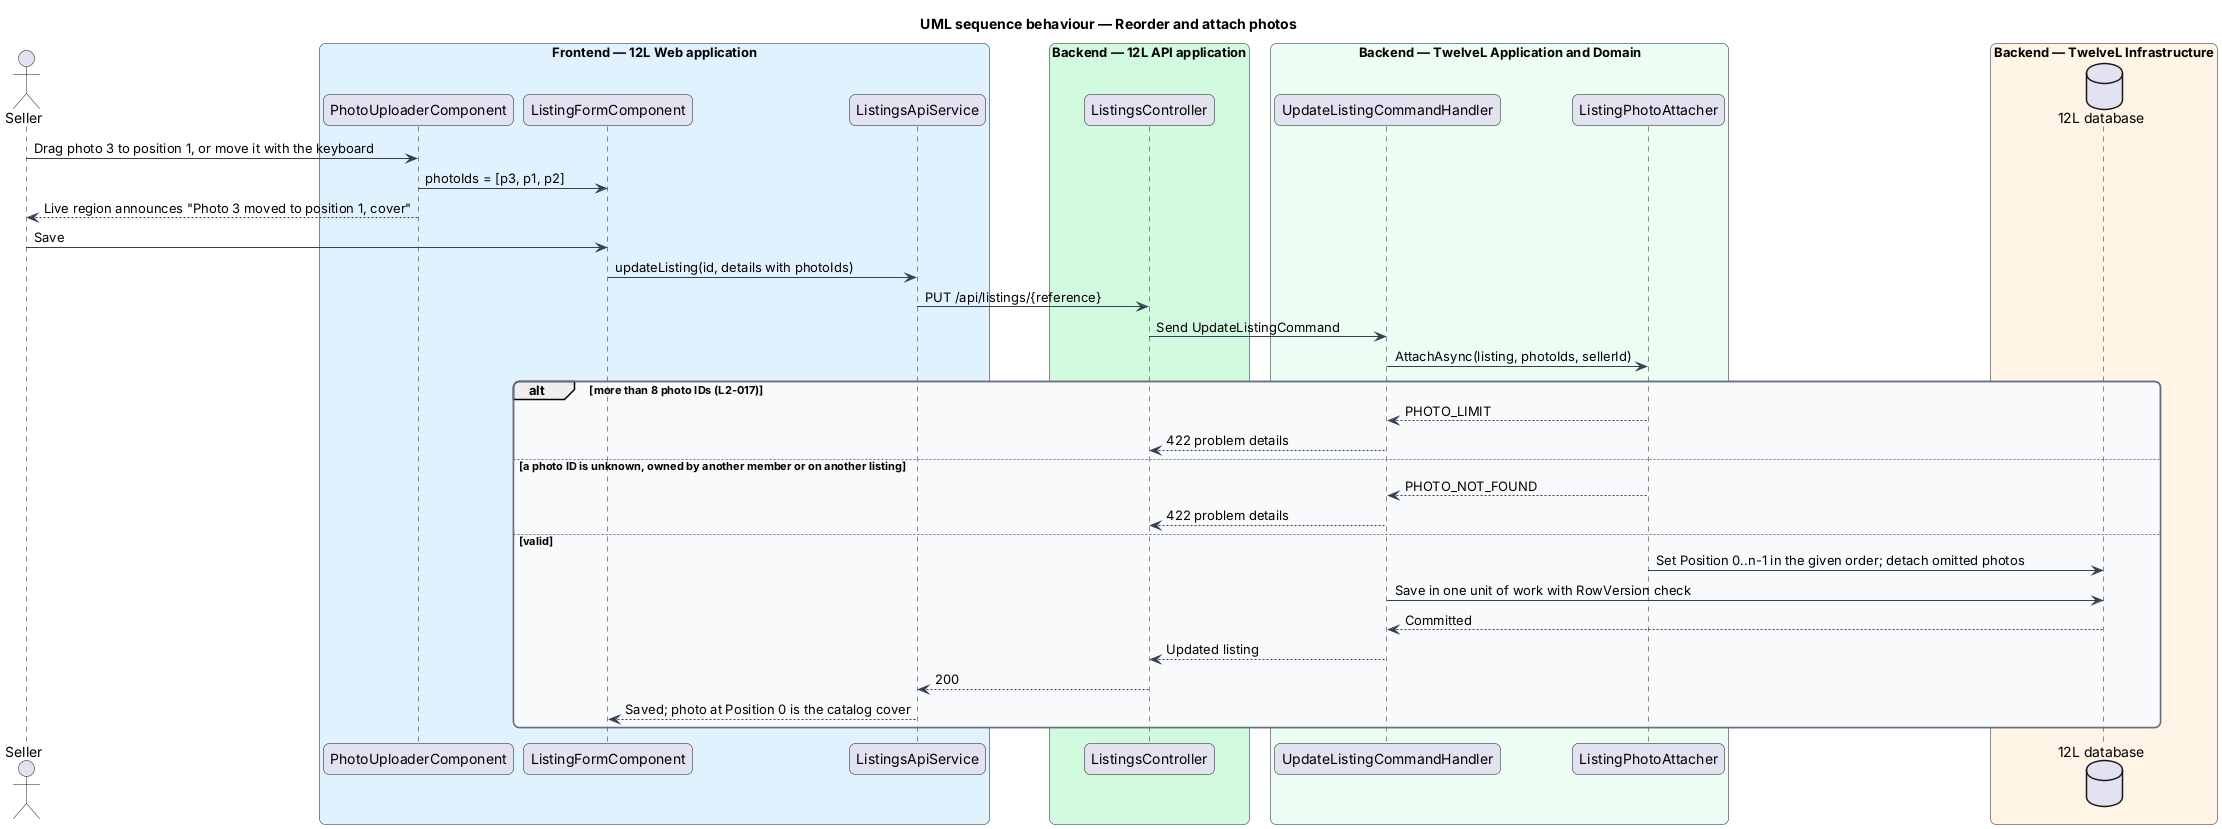

The diagram above was rendered by PlantUML. Its source (embedded in the PNG):
@startuml
title UML sequence behaviour — Reorder and attach photos
skinparam backgroundColor #FFFFFF
skinparam shadowing false
skinparam roundcorner 12
skinparam defaultFontName Arial
skinparam ArrowColor #344054
skinparam rectangle {
  BorderColor #344054
  FontColor #101828
}
skinparam package {
  BorderColor #667085
  FontColor #101828
  BackgroundColor #F9FAFB
}
actor "Seller" as actor
box "Frontend — 12L Web application" #E0F2FE
  participant "PhotoUploaderComponent" as up
  participant "ListingFormComponent" as form
  participant "ListingsApiService" as client
end box
box "Backend — 12L API application" #D1FADF
  participant "ListingsController" as controller
end box
box "Backend — TwelveL Application and Domain" #ECFDF3
  participant "UpdateListingCommandHandler" as handler
  participant "ListingPhotoAttacher" as attacher
end box
box "Backend — TwelveL Infrastructure" #FFF4E5
  database "12L database" as db
end box
actor -> up : Drag photo 3 to position 1, or move it with the keyboard
up -> form : photoIds = [p3, p1, p2]
up --> actor : Live region announces "Photo 3 moved to position 1, cover"
actor -> form : Save
form -> client : updateListing(id, details with photoIds)
client -> controller : PUT /api/listings/{reference}
controller -> handler : Send UpdateListingCommand
handler -> attacher : AttachAsync(listing, photoIds, sellerId)
alt more than 8 photo IDs (L2-017)
  attacher --> handler : PHOTO_LIMIT
  handler --> controller : 422 problem details
else a photo ID is unknown, owned by another member or on another listing
  attacher --> handler : PHOTO_NOT_FOUND
  handler --> controller : 422 problem details
else valid
  attacher -> db : Set Position 0..n-1 in the given order; detach omitted photos
  handler -> db : Save in one unit of work with RowVersion check
  db --> handler : Committed
  handler --> controller : Updated listing
  controller --> client : 200
  client --> form : Saved; photo at Position 0 is the catalog cover
end
@enduml